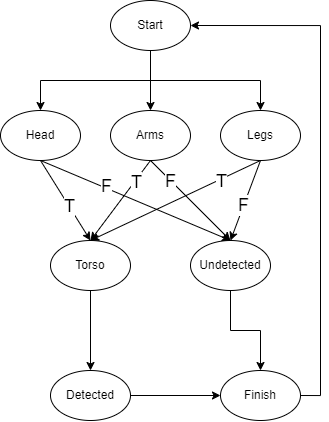

The diagram above was exported from draw.io. Its source (the exported page's mxGraphModel, read from the mxfile embedded in the PNG):
<mxGraphModel dx="1216" dy="588" grid="1" gridSize="10" guides="1" tooltips="1" connect="1" arrows="1" fold="1" page="1" pageScale="1" pageWidth="1600" pageHeight="1200" math="0" shadow="0">
  <root>
    <mxCell id="0" />
    <mxCell id="1" parent="0" />
    <mxCell id="YVPytDx1Y8kkbILX9gye-6" style="edgeStyle=orthogonalEdgeStyle;rounded=0;orthogonalLoop=1;jettySize=auto;html=1;exitX=0.5;exitY=1;exitDx=0;exitDy=0;entryX=0.5;entryY=0;entryDx=0;entryDy=0;" edge="1" parent="1" source="YVPytDx1Y8kkbILX9gye-1" target="YVPytDx1Y8kkbILX9gye-3">
      <mxGeometry relative="1" as="geometry" />
    </mxCell>
    <mxCell id="YVPytDx1Y8kkbILX9gye-7" style="edgeStyle=orthogonalEdgeStyle;rounded=0;orthogonalLoop=1;jettySize=auto;html=1;exitX=0.5;exitY=1;exitDx=0;exitDy=0;entryX=0.5;entryY=0;entryDx=0;entryDy=0;" edge="1" parent="1" source="YVPytDx1Y8kkbILX9gye-1" target="YVPytDx1Y8kkbILX9gye-4">
      <mxGeometry relative="1" as="geometry" />
    </mxCell>
    <mxCell id="YVPytDx1Y8kkbILX9gye-8" style="edgeStyle=orthogonalEdgeStyle;rounded=0;orthogonalLoop=1;jettySize=auto;html=1;exitX=0.5;exitY=1;exitDx=0;exitDy=0;entryX=0.5;entryY=0;entryDx=0;entryDy=0;" edge="1" parent="1" source="YVPytDx1Y8kkbILX9gye-1" target="YVPytDx1Y8kkbILX9gye-5">
      <mxGeometry relative="1" as="geometry" />
    </mxCell>
    <mxCell id="YVPytDx1Y8kkbILX9gye-1" value="Start" style="ellipse;whiteSpace=wrap;html=1;" vertex="1" parent="1">
      <mxGeometry x="380" y="130" width="80" height="50" as="geometry" />
    </mxCell>
    <mxCell id="YVPytDx1Y8kkbILX9gye-3" value="Head" style="ellipse;whiteSpace=wrap;html=1;" vertex="1" parent="1">
      <mxGeometry x="270" y="240" width="80" height="50" as="geometry" />
    </mxCell>
    <mxCell id="YVPytDx1Y8kkbILX9gye-4" value="Arms" style="ellipse;whiteSpace=wrap;html=1;" vertex="1" parent="1">
      <mxGeometry x="380" y="240" width="80" height="50" as="geometry" />
    </mxCell>
    <mxCell id="YVPytDx1Y8kkbILX9gye-5" value="Legs" style="ellipse;whiteSpace=wrap;html=1;" vertex="1" parent="1">
      <mxGeometry x="490" y="240" width="80" height="50" as="geometry" />
    </mxCell>
    <mxCell id="YVPytDx1Y8kkbILX9gye-18" style="edgeStyle=orthogonalEdgeStyle;rounded=0;orthogonalLoop=1;jettySize=auto;html=1;exitX=0.5;exitY=1;exitDx=0;exitDy=0;entryX=0.5;entryY=0;entryDx=0;entryDy=0;" edge="1" parent="1" source="YVPytDx1Y8kkbILX9gye-9" target="YVPytDx1Y8kkbILX9gye-10">
      <mxGeometry relative="1" as="geometry" />
    </mxCell>
    <mxCell id="YVPytDx1Y8kkbILX9gye-9" value="Torso" style="ellipse;whiteSpace=wrap;html=1;" vertex="1" parent="1">
      <mxGeometry x="320" y="370" width="80" height="50" as="geometry" />
    </mxCell>
    <mxCell id="YVPytDx1Y8kkbILX9gye-55" style="edgeStyle=orthogonalEdgeStyle;rounded=0;orthogonalLoop=1;jettySize=auto;html=1;exitX=1;exitY=0.5;exitDx=0;exitDy=0;entryX=0;entryY=0.5;entryDx=0;entryDy=0;" edge="1" parent="1" source="YVPytDx1Y8kkbILX9gye-10" target="YVPytDx1Y8kkbILX9gye-54">
      <mxGeometry relative="1" as="geometry" />
    </mxCell>
    <mxCell id="YVPytDx1Y8kkbILX9gye-10" value="Detected" style="ellipse;whiteSpace=wrap;html=1;" vertex="1" parent="1">
      <mxGeometry x="320" y="500" width="80" height="50" as="geometry" />
    </mxCell>
    <mxCell id="YVPytDx1Y8kkbILX9gye-56" style="edgeStyle=orthogonalEdgeStyle;rounded=0;orthogonalLoop=1;jettySize=auto;html=1;exitX=0.5;exitY=1;exitDx=0;exitDy=0;entryX=0.5;entryY=0;entryDx=0;entryDy=0;" edge="1" parent="1" source="YVPytDx1Y8kkbILX9gye-11" target="YVPytDx1Y8kkbILX9gye-54">
      <mxGeometry relative="1" as="geometry" />
    </mxCell>
    <mxCell id="YVPytDx1Y8kkbILX9gye-11" value="Undetected" style="ellipse;whiteSpace=wrap;html=1;" vertex="1" parent="1">
      <mxGeometry x="460" y="370" width="80" height="50" as="geometry" />
    </mxCell>
    <mxCell id="YVPytDx1Y8kkbILX9gye-38" value="" style="endArrow=classic;html=1;rounded=0;exitX=0.5;exitY=1;exitDx=0;exitDy=0;entryX=0.5;entryY=0;entryDx=0;entryDy=0;" edge="1" parent="1" source="YVPytDx1Y8kkbILX9gye-3" target="YVPytDx1Y8kkbILX9gye-9">
      <mxGeometry width="50" height="50" relative="1" as="geometry">
        <mxPoint x="470" y="420" as="sourcePoint" />
        <mxPoint x="520" y="370" as="targetPoint" />
      </mxGeometry>
    </mxCell>
    <mxCell id="YVPytDx1Y8kkbILX9gye-49" value="&lt;font style=&quot;font-size: 18px;&quot;&gt;T&lt;/font&gt;" style="edgeLabel;html=1;align=center;verticalAlign=middle;resizable=0;points=[];" vertex="1" connectable="0" parent="YVPytDx1Y8kkbILX9gye-38">
      <mxGeometry x="0.13" y="-1" relative="1" as="geometry">
        <mxPoint x="1" as="offset" />
      </mxGeometry>
    </mxCell>
    <mxCell id="YVPytDx1Y8kkbILX9gye-39" value="" style="endArrow=classic;html=1;rounded=0;exitX=0.5;exitY=1;exitDx=0;exitDy=0;entryX=0.5;entryY=0;entryDx=0;entryDy=0;" edge="1" parent="1" source="YVPytDx1Y8kkbILX9gye-4" target="YVPytDx1Y8kkbILX9gye-9">
      <mxGeometry width="50" height="50" relative="1" as="geometry">
        <mxPoint x="470" y="420" as="sourcePoint" />
        <mxPoint x="520" y="370" as="targetPoint" />
      </mxGeometry>
    </mxCell>
    <mxCell id="YVPytDx1Y8kkbILX9gye-50" value="&lt;font style=&quot;font-size: 18px;&quot;&gt;T&lt;/font&gt;" style="edgeLabel;html=1;align=center;verticalAlign=middle;resizable=0;points=[];" vertex="1" connectable="0" parent="YVPytDx1Y8kkbILX9gye-39">
      <mxGeometry x="-0.478" y="1" relative="1" as="geometry">
        <mxPoint as="offset" />
      </mxGeometry>
    </mxCell>
    <mxCell id="YVPytDx1Y8kkbILX9gye-40" value="" style="endArrow=classic;html=1;rounded=0;exitX=0.5;exitY=1;exitDx=0;exitDy=0;entryX=0.5;entryY=0;entryDx=0;entryDy=0;" edge="1" parent="1" source="YVPytDx1Y8kkbILX9gye-5" target="YVPytDx1Y8kkbILX9gye-9">
      <mxGeometry width="50" height="50" relative="1" as="geometry">
        <mxPoint x="470" y="420" as="sourcePoint" />
        <mxPoint x="520" y="370" as="targetPoint" />
      </mxGeometry>
    </mxCell>
    <mxCell id="YVPytDx1Y8kkbILX9gye-52" value="&lt;font style=&quot;font-size: 18px;&quot;&gt;T&lt;/font&gt;" style="edgeLabel;html=1;align=center;verticalAlign=middle;resizable=0;points=[];" vertex="1" connectable="0" parent="YVPytDx1Y8kkbILX9gye-40">
      <mxGeometry x="-0.519" y="1" relative="1" as="geometry">
        <mxPoint as="offset" />
      </mxGeometry>
    </mxCell>
    <mxCell id="YVPytDx1Y8kkbILX9gye-44" value="" style="endArrow=classic;html=1;rounded=0;exitX=0.5;exitY=1;exitDx=0;exitDy=0;entryX=0.5;entryY=0;entryDx=0;entryDy=0;" edge="1" parent="1" source="YVPytDx1Y8kkbILX9gye-3" target="YVPytDx1Y8kkbILX9gye-11">
      <mxGeometry width="50" height="50" relative="1" as="geometry">
        <mxPoint x="470" y="420" as="sourcePoint" />
        <mxPoint x="520" y="370" as="targetPoint" />
      </mxGeometry>
    </mxCell>
    <mxCell id="YVPytDx1Y8kkbILX9gye-48" value="&lt;font style=&quot;font-size: 18px;&quot;&gt;F&lt;/font&gt;" style="edgeLabel;html=1;align=center;verticalAlign=middle;resizable=0;points=[];" vertex="1" connectable="0" parent="YVPytDx1Y8kkbILX9gye-44">
      <mxGeometry x="-0.3179" y="1" relative="1" as="geometry">
        <mxPoint y="-1" as="offset" />
      </mxGeometry>
    </mxCell>
    <mxCell id="YVPytDx1Y8kkbILX9gye-45" value="" style="endArrow=classic;html=1;rounded=0;exitX=0.5;exitY=1;exitDx=0;exitDy=0;entryX=0.5;entryY=0;entryDx=0;entryDy=0;" edge="1" parent="1" source="YVPytDx1Y8kkbILX9gye-4" target="YVPytDx1Y8kkbILX9gye-11">
      <mxGeometry width="50" height="50" relative="1" as="geometry">
        <mxPoint x="470" y="420" as="sourcePoint" />
        <mxPoint x="520" y="370" as="targetPoint" />
      </mxGeometry>
    </mxCell>
    <mxCell id="YVPytDx1Y8kkbILX9gye-51" value="&lt;font style=&quot;font-size: 18px;&quot;&gt;F&lt;/font&gt;" style="edgeLabel;html=1;align=center;verticalAlign=middle;resizable=0;points=[];" vertex="1" connectable="0" parent="YVPytDx1Y8kkbILX9gye-45">
      <mxGeometry x="-0.5083" y="-1" relative="1" as="geometry">
        <mxPoint as="offset" />
      </mxGeometry>
    </mxCell>
    <mxCell id="YVPytDx1Y8kkbILX9gye-46" value="" style="endArrow=classic;html=1;rounded=0;exitX=0.5;exitY=1;exitDx=0;exitDy=0;entryX=0.5;entryY=0;entryDx=0;entryDy=0;" edge="1" parent="1" source="YVPytDx1Y8kkbILX9gye-5" target="YVPytDx1Y8kkbILX9gye-11">
      <mxGeometry width="50" height="50" relative="1" as="geometry">
        <mxPoint x="470" y="420" as="sourcePoint" />
        <mxPoint x="520" y="370" as="targetPoint" />
      </mxGeometry>
    </mxCell>
    <mxCell id="YVPytDx1Y8kkbILX9gye-53" value="&lt;font style=&quot;font-size: 18px;&quot;&gt;F&lt;/font&gt;" style="edgeLabel;html=1;align=center;verticalAlign=middle;resizable=0;points=[];" vertex="1" connectable="0" parent="YVPytDx1Y8kkbILX9gye-46">
      <mxGeometry x="0.1214" y="-1" relative="1" as="geometry">
        <mxPoint as="offset" />
      </mxGeometry>
    </mxCell>
    <mxCell id="YVPytDx1Y8kkbILX9gye-57" style="edgeStyle=orthogonalEdgeStyle;rounded=0;orthogonalLoop=1;jettySize=auto;html=1;exitX=1;exitY=0.5;exitDx=0;exitDy=0;entryX=1;entryY=0.5;entryDx=0;entryDy=0;" edge="1" parent="1" source="YVPytDx1Y8kkbILX9gye-54" target="YVPytDx1Y8kkbILX9gye-1">
      <mxGeometry relative="1" as="geometry">
        <mxPoint x="660" y="140" as="targetPoint" />
      </mxGeometry>
    </mxCell>
    <mxCell id="YVPytDx1Y8kkbILX9gye-54" value="Finish" style="ellipse;whiteSpace=wrap;html=1;" vertex="1" parent="1">
      <mxGeometry x="490" y="500" width="80" height="50" as="geometry" />
    </mxCell>
  </root>
</mxGraphModel>